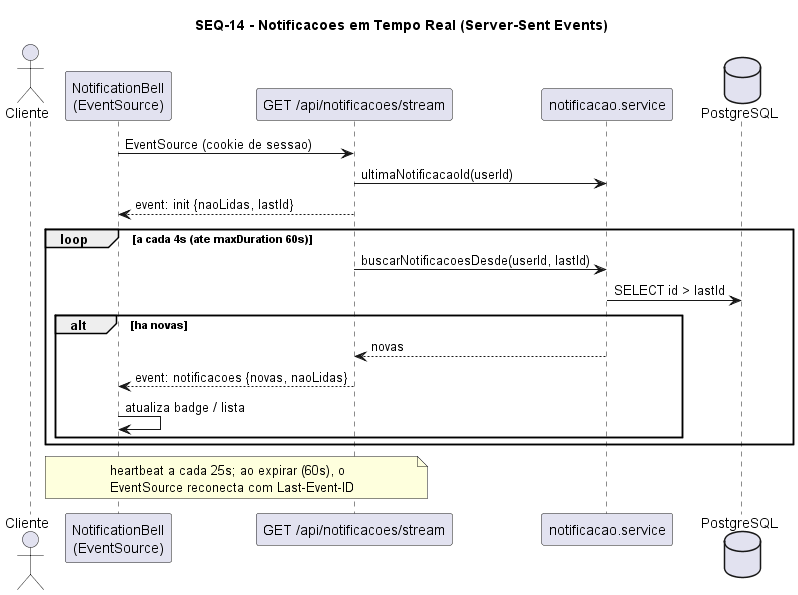

The diagram above was rendered by PlantUML. Its source (embedded in the PNG):
@startuml SEQ-14-notificacoes-sse
title SEQ-14 - Notificacoes em Tempo Real (Server-Sent Events)
actor Cliente
participant "NotificationBell\n(EventSource)" as UI
participant "GET /api/notificacoes/stream" as EP
participant "notificacao.service" as SVC
database PostgreSQL as DB

UI -> EP : EventSource (cookie de sessao)
EP -> SVC : ultimaNotificacaoId(userId)
EP --> UI : event: init {naoLidas, lastId}
loop a cada 4s (ate maxDuration 60s)
  EP -> SVC : buscarNotificacoesDesde(userId, lastId)
  SVC -> DB : SELECT id > lastId
  alt ha novas
    SVC --> EP : novas
    EP --> UI : event: notificacoes {novas, naoLidas}
    UI -> UI : atualiza badge / lista
  end
end
note over UI,EP : heartbeat a cada 25s; ao expirar (60s), o\nEventSource reconecta com Last-Event-ID
@enduml